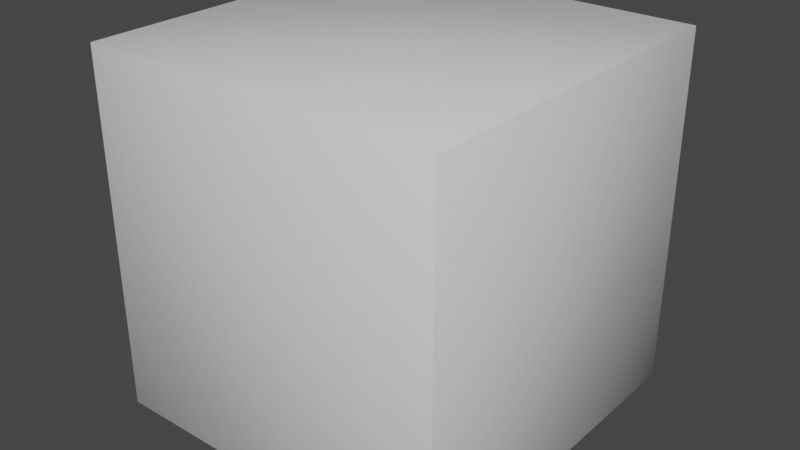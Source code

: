 # Source: cube_normal_edit.blend  (saved by Blender 3.0.42; exported with 4.5.12 LTS)
import bpy
from mathutils import Matrix  # noqa: F401  (used for matrix-valued properties, if any)

bpy.ops.wm.read_factory_settings(use_empty=True)
scene = bpy.context.scene
scene.name = 'Scene'

# ---- collections
col_collection = bpy.data.collections.new('Collection'); scene.collection.children.link(col_collection)

# ---- materials (node trees are filled in below, after node groups)
mat_material = bpy.data.materials.new('Material')
mat_material.alpha_threshold = 0.0
mat_material.use_transparent_shadow = False
mat_material.line_color = (0.0, 0.0, 0.0, 1.0)

# ---- material node trees
mat_material.use_nodes = True; mat_material.node_tree.nodes.clear()
_N = mat_material.node_tree.nodes; _L = mat_material.node_tree.links
n0 = _N.new('ShaderNodeOutputMaterial'); n0.name = 'Material Output'; n0.location = (300, 300)
n1 = _N.new('ShaderNodeBsdfPrincipled'); n1.name = 'Principled BSDF'; n1.location = (10, 300)
n1.distribution = 'GGX'
n1.subsurface_method = 'RANDOM_WALK_SKIN'
n1.inputs[2].default_value = 0.4
n1.inputs[3].default_value = 1.45
n1.inputs[27].default_value = (0.0, 0.0, 0.0, 1.0)
n1.inputs[28].default_value = 1.0
_L.new(n1.outputs[0], n0.inputs[0])
n0.is_active_output = True

# ---- world
world_world = bpy.data.worlds.new('World'); scene.world = world_world
world_world.use_nodes = True; world_world.node_tree.nodes.clear()
_N = world_world.node_tree.nodes; _L = world_world.node_tree.links
n0 = _N.new('ShaderNodeOutputWorld'); n0.name = 'World Output'; n0.location = (300, 300)
n1 = _N.new('ShaderNodeBackground'); n1.name = 'Background'; n1.location = (10, 300)
n1.inputs[0].default_value = (0.05088, 0.05088, 0.05088, 1.0)
_L.new(n1.outputs[0], n0.inputs[0])
n0.is_active_output = True
world_world.color = (0.05088, 0.05088, 0.05088)
world_world.use_sun_shadow = False
world_world.sun_shadow_jitter_overblur = 0.0

# ---- meshes
me_cube = bpy.data.meshes.new('Cube')
me_cube.from_pydata([(1.0, 1.0, 1.0), (1.0, 1.0, -1.0), (1.0, -1.0, 1.0), (1.0, -1.0, -1.0), (-1.0, 1.0, 1.0), (-1.0, 1.0, -1.0), (-1.0, -1.0, 1.0), (-1.0, -1.0, -1.0)], [], [(0, 4, 6, 2), (3, 2, 6, 7), (7, 6, 4, 5), (5, 1, 3, 7), (1, 0, 2, 3), (5, 4, 0, 1)])
_uv = me_cube.uv_layers.new(name='UVMap')
_uv.uv.foreach_set('vector', [0.625, 0.5, 0.875, 0.5, 0.875, 0.75, 0.625, 0.75, 0.375, 0.75, 0.625, 0.75, 0.625, 1.0, 0.375, 1.0, 0.375, 0.0, 0.625, 0.0, 0.625, 0.25, 0.375, 0.25, 0.125, 0.5, 0.375, 0.5, 0.375, 0.75, 0.125, 0.75, 0.375, 0.5, 0.625, 0.5, 0.625, 0.75, 0.375, 0.75, 0.375, 0.25, 0.625, 0.25, 0.625, 0.5, 0.375, 0.5])
me_cube.materials.append(mat_material)
me_cube.use_remesh_preserve_volume = False
me_cube.use_remesh_preserve_attributes = False
me_cube.use_mirror_vertex_groups = False
me_cube.update()

# ---- objects
ob_cube = bpy.data.objects.new('Cube', me_cube)

# ---- transforms, parenting, visibility, modifiers, constraints
ob_cube.location = (0.0, 0.0, 0.0)
ob_cube.lock_rotations_4d = False
ob_cube.empty_display_type = 'ARROWS'
ob_cube.lineart.crease_threshold = 0.0
_m = ob_cube.modifiers.new('NormalEdit', 'NORMAL_EDIT')
_m.mix_factor = 0.5

# ---- collection membership
col_collection.objects.link(ob_cube)

# ---- scene / render settings (as saved in the file)
scene.frame_start = 1; scene.frame_end = 250; scene.frame_set(1)
scene.render.engine = 'BLENDER_EEVEE_NEXT'
scene.cycles.sampling_pattern = 'TABULATED_SOBOL'
scene.cycles.use_light_tree = False
scene.view_settings.view_transform = 'Filmic'
bpy.context.view_layer.update()

# ---- added for rendering (the .blend has no active camera and no usable light): camera, sun
cam_auto = bpy.data.cameras.new('AutoCamera')
cam_auto.lens = 50.0
cam_auto.sensor_width = 36.0
cam_auto.clip_end = 1000.0
ob_auto_camera = bpy.data.objects.new('AutoCamera', cam_auto)
scene.collection.objects.link(ob_auto_camera)
ob_auto_camera.location = (3.20507, -3.84609, 2.56406)
ob_auto_camera.rotation_euler = (1.09748, -7.21219e-08, 0.694738)
scene.camera = ob_auto_camera
light_auto_sun = bpy.data.lights.new('AutoSun', 'SUN')
light_auto_sun.energy = 3.0
light_auto_sun.angle = 0.0523599
ob_auto_sun = bpy.data.objects.new('AutoSun', light_auto_sun)
scene.collection.objects.link(ob_auto_sun)
ob_auto_sun.rotation_euler = (0.872665, 0.174533, 0.523599)
bpy.context.view_layer.update()
